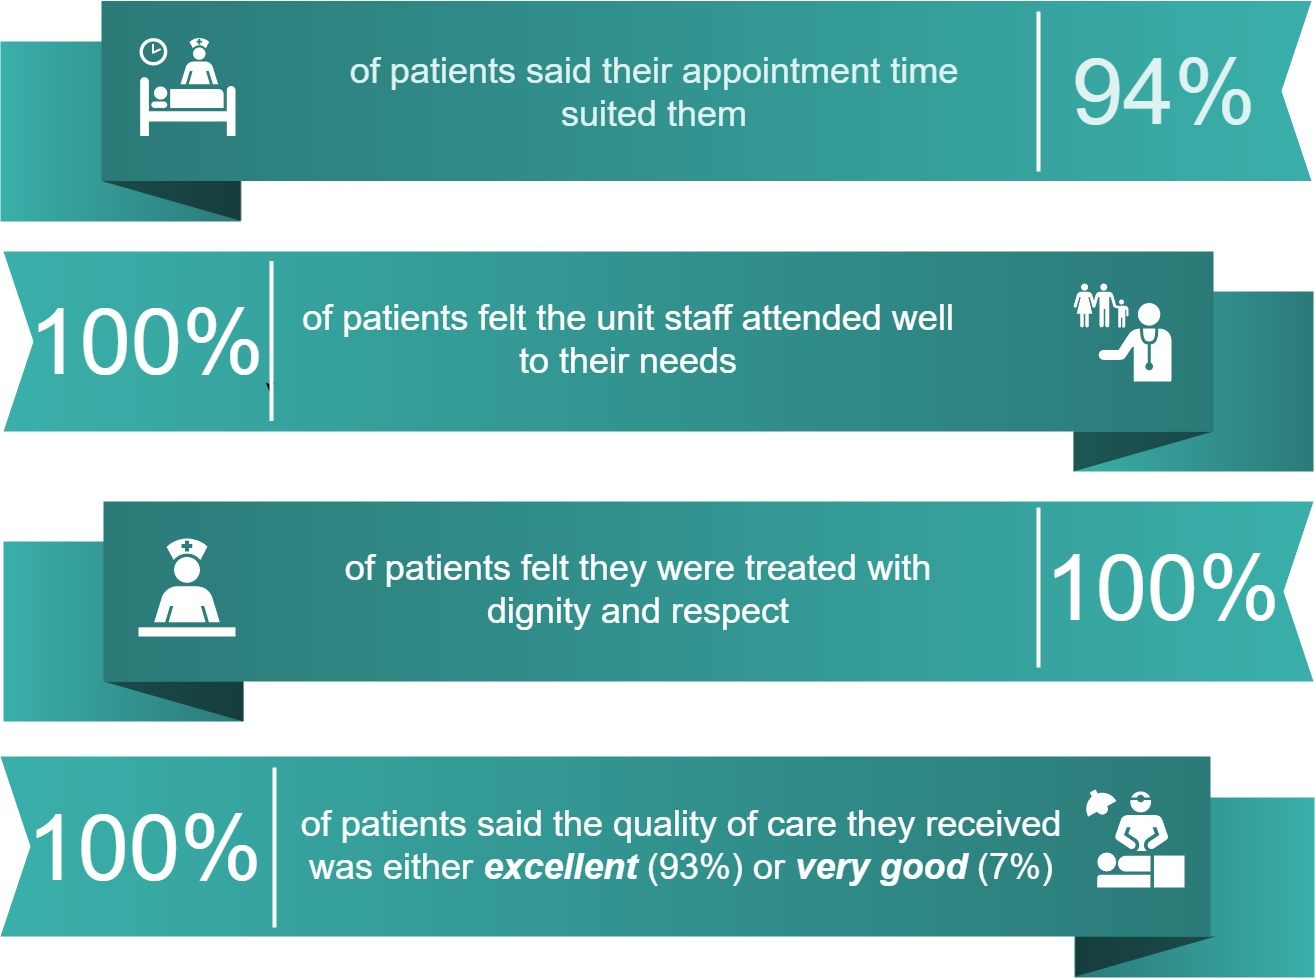

The diagram above was exported from draw.io. Its source (the exported page's mxGraphModel, read from the mxfile embedded in the PNG):
<mxGraphModel dx="1744" dy="1474" grid="1" gridSize="10" guides="1" tooltips="1" connect="1" arrows="1" fold="1" page="1" pageScale="1.5" pageWidth="1169" pageHeight="826" background="#ffffff" math="0" shadow="0">
  <root>
    <mxCell id="0" style=";html=1;" />
    <mxCell id="1" style=";html=1;" parent="0" />
    <mxCell id="869962fe87da545-3" value="" style="whiteSpace=wrap;html=1;rounded=0;shadow=0;dashed=0;strokeWidth=1;fontFamily=Tahoma;fontSize=10;fontColor=#FFFFFF;strokeColor=none;fillColor=#3AAFA9;gradientColor=#2B7A78;gradientDirection=west;" parent="1" vertex="1">
      <mxGeometry x="1371" y="1226" width="240" height="180" as="geometry" />
    </mxCell>
    <mxCell id="869962fe87da545-4" value="" style="verticalLabelPosition=bottom;verticalAlign=top;html=1;strokeWidth=1;shape=mxgraph.basic.orthogonal_triangle;rounded=0;shadow=0;dashed=0;fontFamily=Tahoma;fontSize=10;fontColor=#FFFFFF;flipV=1;fillColor=#000000;strokeColor=none;opacity=50;" parent="1" vertex="1">
      <mxGeometry x="1372" y="1365" width="140" height="40" as="geometry" />
    </mxCell>
    <mxCell id="869962fe87da545-6" value="" style="whiteSpace=wrap;html=1;rounded=0;shadow=0;dashed=0;strokeWidth=1;fontFamily=Tahoma;fontSize=10;fontColor=#FFFFFF;strokeColor=none;fillColor=#2B7A78;gradientColor=#3AAFA9;gradientDirection=east;flipH=1;" parent="1" vertex="1">
      <mxGeometry x="297" y="470" width="240" height="180" as="geometry" />
    </mxCell>
    <mxCell id="869962fe87da545-7" value="" style="verticalLabelPosition=bottom;verticalAlign=top;html=1;strokeWidth=1;shape=mxgraph.basic.orthogonal_triangle;rounded=0;shadow=0;dashed=0;fontFamily=Tahoma;fontSize=10;fontColor=#FFFFFF;flipV=1;fillColor=#000000;strokeColor=none;opacity=50;flipH=1;" parent="1" vertex="1">
      <mxGeometry x="398" y="609.5" width="140" height="40" as="geometry" />
    </mxCell>
    <mxCell id="869962fe87da545-9" value="" style="whiteSpace=wrap;html=1;rounded=0;shadow=0;dashed=0;strokeWidth=1;fontFamily=Tahoma;fontSize=10;fontColor=#FFFFFF;strokeColor=none;fillColor=#2B7A78;gradientColor=#3AAFA9;gradientDirection=west;" parent="1" vertex="1">
      <mxGeometry x="1370" y="720" width="240" height="180" as="geometry" />
    </mxCell>
    <mxCell id="869962fe87da545-10" value="" style="verticalLabelPosition=bottom;verticalAlign=top;html=1;strokeWidth=1;shape=mxgraph.basic.orthogonal_triangle;rounded=0;shadow=0;dashed=0;fontFamily=Tahoma;fontSize=10;fontColor=#FFFFFF;flipV=1;fillColor=#000000;strokeColor=none;opacity=50;" parent="1" vertex="1">
      <mxGeometry x="1370" y="860" width="140" height="40" as="geometry" />
    </mxCell>
    <mxCell id="869962fe87da545-12" value="" style="whiteSpace=wrap;html=1;rounded=0;shadow=0;dashed=0;strokeWidth=1;fontFamily=Tahoma;fontSize=10;fontColor=#FFFFFF;strokeColor=none;fillColor=#3AAFA9;gradientColor=#2B7A78;gradientDirection=west;flipH=1;" parent="1" vertex="1">
      <mxGeometry x="300" y="970" width="240" height="180" as="geometry" />
    </mxCell>
    <mxCell id="869962fe87da545-13" value="" style="verticalLabelPosition=bottom;verticalAlign=top;html=1;strokeWidth=1;shape=mxgraph.basic.orthogonal_triangle;rounded=0;shadow=0;dashed=0;fontFamily=Tahoma;fontSize=10;fontColor=#FFFFFF;flipV=1;fillColor=#000000;strokeColor=none;opacity=50;flipH=1;" parent="1" vertex="1">
      <mxGeometry x="400" y="1110" width="140" height="40" as="geometry" />
    </mxCell>
    <mxCell id="869962fe87da545-2" value="" style="html=1;shadow=0;dashed=0;align=center;verticalAlign=middle;shape=mxgraph.arrows2.arrow;dy=0;dx=0;notch=30;rounded=0;strokeColor=none;strokeWidth=1;fillColor=#2B7A78;fontFamily=Tahoma;fontSize=10;fontColor=#FFFFFF;gradientColor=#3AAFA9;gradientDirection=west;" parent="1" vertex="1">
      <mxGeometry x="297" y="1185" width="1210" height="180" as="geometry" />
    </mxCell>
    <mxCell id="869962fe87da545-8" value="" style="html=1;shadow=0;dashed=0;align=center;verticalAlign=middle;shape=mxgraph.arrows2.arrow;dy=0;dx=0;notch=30;rounded=0;strokeColor=none;strokeWidth=1;fillColor=#2b7a78;fontFamily=Tahoma;fontSize=10;fontColor=#FFFFFF;gradientColor=#3aaFA9;gradientDirection=west;flipH=1;" parent="1" vertex="1">
      <mxGeometry x="398" y="429.5" width="1210" height="180" as="geometry" />
    </mxCell>
    <mxCell id="869962fe87da545-11" value="" style="html=1;shadow=0;dashed=0;align=center;verticalAlign=middle;shape=mxgraph.arrows2.arrow;dy=0;dx=0;notch=30;rounded=0;strokeColor=none;strokeWidth=1;fillColor=#2B7A78;fontFamily=Tahoma;fontSize=10;fontColor=#FFFFFF;gradientColor=#3AAFA9;gradientDirection=west;" parent="1" vertex="1">
      <mxGeometry x="300" y="680" width="1210" height="180" as="geometry" />
    </mxCell>
    <mxCell id="869962fe87da545-14" value="" style="html=1;shadow=0;dashed=0;align=center;verticalAlign=middle;shape=mxgraph.arrows2.arrow;dy=0;dx=0;notch=30;rounded=0;strokeColor=none;strokeWidth=1;fillColor=#2B7A78;fontFamily=Tahoma;fontSize=10;fontColor=#FFFFFF;gradientColor=#3AAFA9;gradientDirection=west;flipH=1;" parent="1" vertex="1">
      <mxGeometry x="400" y="930" width="1210" height="180" as="geometry" />
    </mxCell>
    <mxCell id="869962fe87da545-19" value="&lt;div&gt;&lt;font style=&quot;font-size: 92px&quot;&gt;100%&lt;/font&gt;&lt;/div&gt;" style="text;html=1;strokeColor=none;fillColor=none;align=right;verticalAlign=middle;whiteSpace=wrap;rounded=0;shadow=0;dashed=0;fontFamily=Helvetica;fontSize=92;fontColor=#FFFFFF;" parent="1" vertex="1">
      <mxGeometry x="350" y="1186" width="210" height="180" as="geometry" />
    </mxCell>
    <mxCell id="869962fe87da545-20" value="94%" style="text;html=1;strokeColor=none;fillColor=none;align=center;verticalAlign=middle;whiteSpace=wrap;rounded=0;shadow=0;dashed=0;fontFamily=Helvetica;fontSize=92;fontColor=#DEF2F1;" parent="1" vertex="1">
      <mxGeometry x="1360" y="430" width="200" height="180" as="geometry" />
    </mxCell>
    <mxCell id="869962fe87da545-22" value="&lt;font style=&quot;font-size: 92px&quot;&gt;100%&lt;br&gt;&lt;/font&gt;" style="text;html=1;strokeColor=none;fillColor=none;align=right;verticalAlign=middle;whiteSpace=wrap;rounded=0;shadow=0;dashed=0;fontFamily=Helvetica;fontSize=150;fontColor=#FFFFFF;" parent="1" vertex="1">
      <mxGeometry x="1378" y="906" width="200" height="180" as="geometry" />
    </mxCell>
    <mxCell id="869962fe87da545-24" value="" style="line;strokeWidth=4;direction=south;html=1;rounded=0;shadow=0;dashed=0;fillColor=none;gradientColor=#AD0002;fontFamily=Helvetica;fontSize=150;fontColor=#FFFFFF;align=right;strokeColor=#FFFFFF;" parent="1" vertex="1">
      <mxGeometry x="566" y="1196" width="10" height="160" as="geometry" />
    </mxCell>
    <mxCell id="869962fe87da545-25" value="" style="line;strokeWidth=4;direction=south;html=1;rounded=0;shadow=0;dashed=0;fillColor=none;gradientColor=#AD0002;fontFamily=Helvetica;fontSize=150;fontColor=#FFFFFF;align=right;strokeColor=#FFFFFF;" parent="1" vertex="1">
      <mxGeometry x="1330" y="440" width="10" height="160" as="geometry" />
    </mxCell>
    <mxCell id="869962fe87da545-27" value="" style="line;strokeWidth=4;direction=south;html=1;rounded=0;shadow=0;dashed=0;fillColor=none;gradientColor=#AD0002;fontFamily=Helvetica;fontSize=150;fontColor=#FFFFFF;align=right;strokeColor=#FFFFFF;" parent="1" vertex="1">
      <mxGeometry x="1330" y="936" width="10" height="160" as="geometry" />
    </mxCell>
    <mxCell id="B7cmJLeV-fHhTNSpSyID-15" value="&lt;div style=&quot;font-size: 36px&quot; align=&quot;center&quot;&gt;&lt;font style=&quot;font-size: 36px&quot;&gt;&lt;font style=&quot;font-size: 36px&quot;&gt;of patients said the quality of care they received was either &lt;b&gt;&lt;i&gt;excellent&lt;/i&gt;&lt;/b&gt; (93%) or &lt;i&gt;&lt;b&gt;very good &lt;/b&gt;&lt;/i&gt;(7%)&lt;/font&gt;&lt;/font&gt;&lt;br&gt;&lt;/div&gt;" style="text;html=1;strokeColor=none;fillColor=none;spacing=5;spacingTop=-20;whiteSpace=wrap;overflow=hidden;rounded=0;shadow=0;dashed=0;fontFamily=Helvetica;fontSize=12;fontColor=#FFFFFF;align=center;verticalAlign=middle;" parent="1" vertex="1">
      <mxGeometry x="587.5" y="1213" width="780" height="140" as="geometry" />
    </mxCell>
    <mxCell id="B7cmJLeV-fHhTNSpSyID-16" value="" style="shape=mxgraph.signs.healthcare.care_staff_area;html=1;pointerEvents=1;fillColor=#FFFFFF;strokeColor=none;verticalLabelPosition=bottom;verticalAlign=top;align=center;" parent="1" vertex="1">
      <mxGeometry x="435" y="967" width="97" height="98" as="geometry" />
    </mxCell>
    <mxCell id="B7cmJLeV-fHhTNSpSyID-17" value="&lt;div&gt;&lt;font style=&quot;font-size: 36px&quot;&gt;of patients &lt;/font&gt;&lt;font style=&quot;font-size: 36px&quot;&gt;said their appointment time&lt;/font&gt;&lt;/div&gt;&lt;div&gt;&lt;font style=&quot;font-size: 36px&quot;&gt; suited them&lt;/font&gt;&lt;/div&gt;" style="text;html=1;strokeColor=none;fillColor=none;spacing=5;spacingTop=-20;whiteSpace=wrap;overflow=hidden;rounded=0;shadow=0;dashed=0;fontFamily=Helvetica;fontSize=12;fontColor=#DEf2f1;align=center;verticalAlign=middle;" parent="1" vertex="1">
      <mxGeometry x="573" y="459.5" width="753" height="140" as="geometry" />
    </mxCell>
    <mxCell id="B7cmJLeV-fHhTNSpSyID-18" value="&lt;font style=&quot;font-size: 36px&quot;&gt;of patients &lt;/font&gt;&lt;font style=&quot;font-size: 36px&quot;&gt;&lt;font style=&quot;font-size: 36px&quot;&gt;felt the unit staff attended well to their needs&lt;/font&gt;&lt;br&gt;&lt;/font&gt;" style="text;html=1;strokeColor=none;fillColor=none;spacing=5;spacingTop=-20;whiteSpace=wrap;overflow=hidden;rounded=0;shadow=0;dashed=0;fontFamily=Helvetica;fontSize=12;fontColor=#FFFFFF;align=center;verticalAlign=middle;" parent="1" vertex="1">
      <mxGeometry x="590" y="706.5" width="670" height="140" as="geometry" />
    </mxCell>
    <mxCell id="B7cmJLeV-fHhTNSpSyID-19" value="&lt;font style=&quot;font-size: 36px&quot;&gt;&lt;font style=&quot;font-size: 36px&quot;&gt;of patients felt they were treated with dignity and respect&lt;/font&gt;&lt;br&gt;&lt;/font&gt;" style="text;html=1;strokeColor=none;fillColor=none;spacing=5;spacingTop=-20;whiteSpace=wrap;overflow=hidden;rounded=0;shadow=0;dashed=0;fontFamily=Helvetica;fontSize=12;fontColor=#FFFFFF;align=center;verticalAlign=middle;" parent="1" vertex="1">
      <mxGeometry x="600" y="957" width="670" height="140" as="geometry" />
    </mxCell>
    <mxCell id="B7cmJLeV-fHhTNSpSyID-23" style="edgeStyle=orthogonalEdgeStyle;rounded=0;orthogonalLoop=1;jettySize=auto;html=1;exitX=0.75;exitY=0.5;exitDx=0;exitDy=0;exitPerimeter=0;entryX=0.815;entryY=0.467;entryDx=0;entryDy=0;entryPerimeter=0;fontSize=96;" parent="1" edge="1">
      <mxGeometry relative="1" as="geometry">
        <mxPoint x="566.6666666666665" y="809.6666666666667" as="sourcePoint" />
        <mxPoint x="566.6666666666665" y="820.3333333333333" as="targetPoint" />
      </mxGeometry>
    </mxCell>
    <mxCell id="B7cmJLeV-fHhTNSpSyID-24" value="&lt;font style=&quot;font-size: 92px&quot;&gt;100%&lt;br&gt;&lt;/font&gt;" style="text;html=1;strokeColor=none;fillColor=none;align=right;verticalAlign=middle;whiteSpace=wrap;rounded=0;shadow=0;dashed=0;fontFamily=Helvetica;fontSize=150;fontColor=#FFFFFF;" parent="1" vertex="1">
      <mxGeometry x="362" y="659.5" width="200" height="180" as="geometry" />
    </mxCell>
    <mxCell id="B7cmJLeV-fHhTNSpSyID-26" value="" style="line;strokeWidth=4;direction=south;html=1;rounded=0;shadow=0;dashed=0;fillColor=none;gradientColor=#AD0002;fontFamily=Helvetica;fontSize=150;fontColor=#FFFFFF;align=right;strokeColor=#FFFFFF;" parent="1" vertex="1">
      <mxGeometry x="563" y="689.5" width="10" height="160" as="geometry" />
    </mxCell>
    <mxCell id="zgxKQjGgfxHOvuAk6rbu-1" value="" style="shape=mxgraph.signs.healthcare.family_practice;html=1;pointerEvents=1;fillColor=#FFFFFF;strokeColor=none;verticalLabelPosition=bottom;verticalAlign=top;align=center;" parent="1" vertex="1">
      <mxGeometry x="1370" y="712" width="98" height="98" as="geometry" />
    </mxCell>
    <mxCell id="zgxKQjGgfxHOvuAk6rbu-11" value="" style="shape=mxgraph.signs.healthcare.surgery;html=1;pointerEvents=1;fillColor=#FFFFFF;strokeColor=none;verticalLabelPosition=bottom;verticalAlign=top;align=center;" parent="1" vertex="1">
      <mxGeometry x="1381" y="1218" width="100" height="98" as="geometry" />
    </mxCell>
    <mxCell id="zgxKQjGgfxHOvuAk6rbu-14" value="" style="shape=mxgraph.signs.healthcare.inpatient;html=1;pointerEvents=1;fillColor=#FFFFFF;strokeColor=none;verticalLabelPosition=bottom;verticalAlign=top;align=center;fontColor=#DEF2F1;" parent="1" vertex="1">
      <mxGeometry x="436" y="466.5" width="96" height="98" as="geometry" />
    </mxCell>
  </root>
</mxGraphModel>